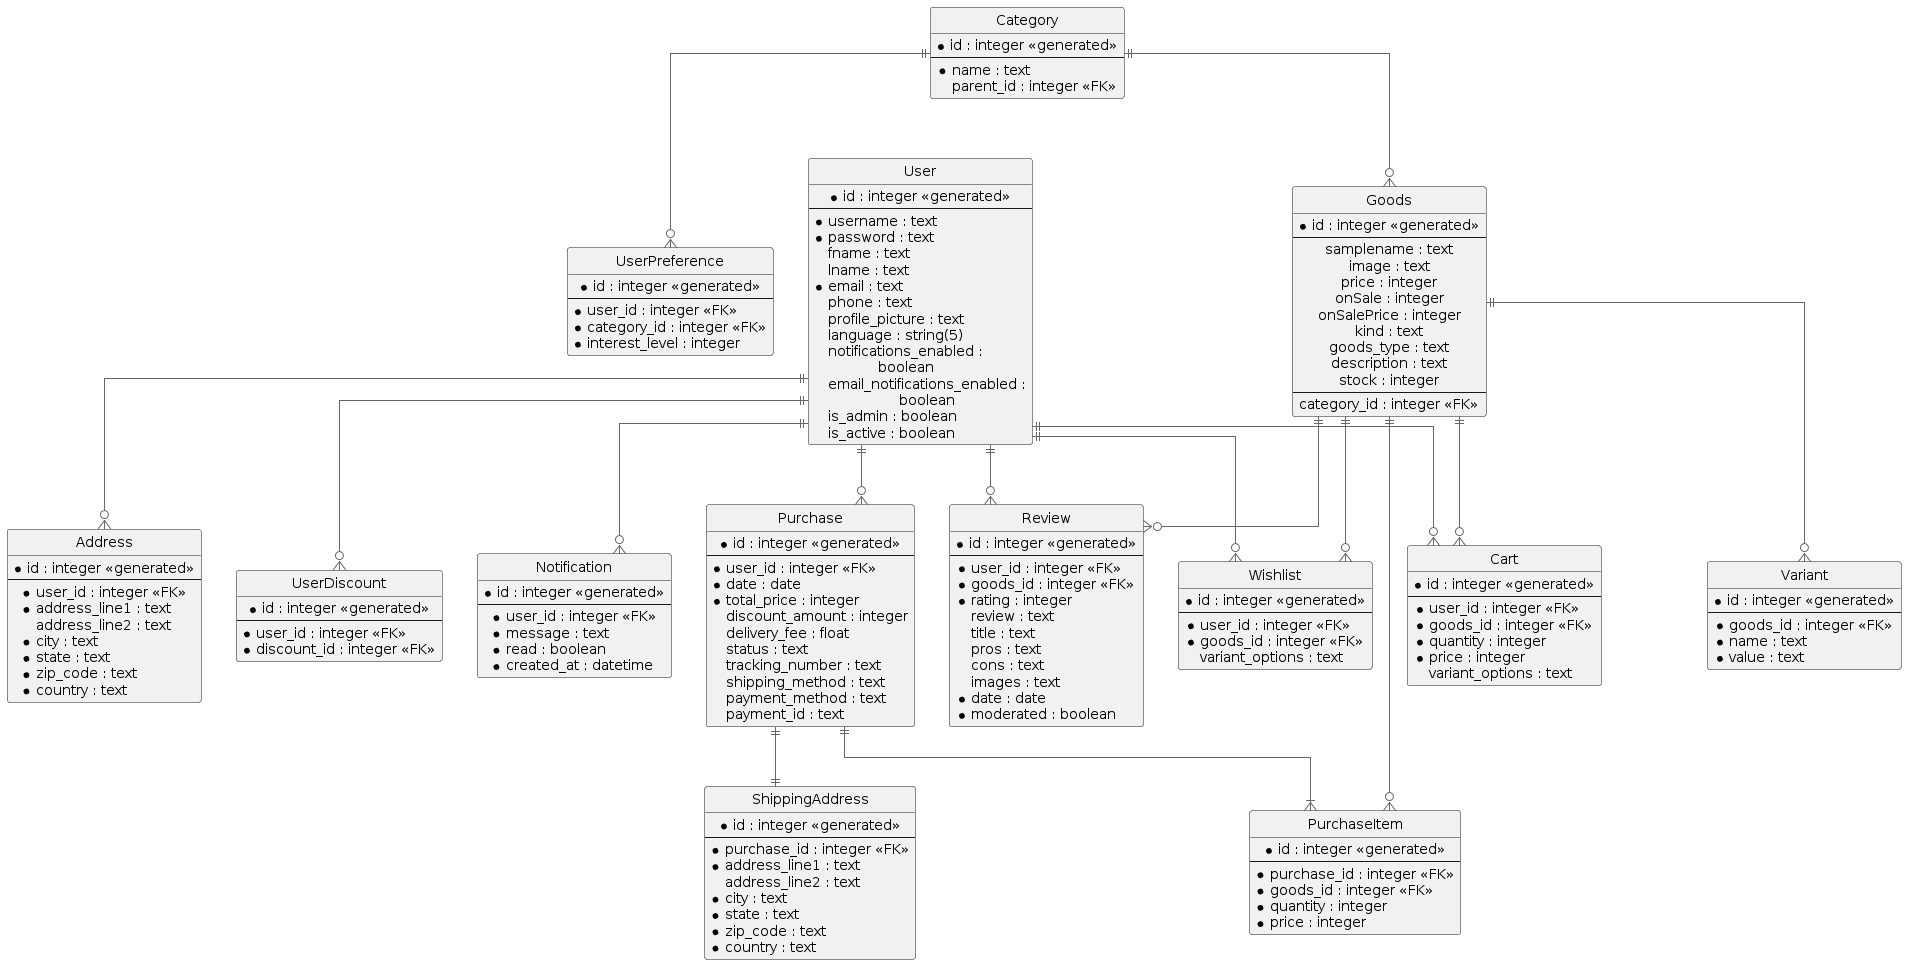

The diagram above was rendered by PlantUML. Its source (embedded in the PNG):
@startuml
!include <C4/C4_Container>


' hide the spot
hide circle

' avoid problems with angled crows feet
skinparam linetype ortho

entity "User" as user {
 *id : integer <<generated>>
 --
 *username : text
 *password : text
 fname : text
 lname : text
 *email : text
 phone : text
 profile_picture : text
 language : string(5)
 notifications_enabled : boolean
 email_notifications_enabled : boolean
 is_admin : boolean
 is_active : boolean
}


entity "UserPreference" as userpreference {
 *id : integer <<generated>>
 --
 *user_id : integer <<FK>>
 *category_id : integer <<FK>>
 *interest_level : integer
}

entity "Cart" as cart {
 *id : integer <<generated>>
 --
 *user_id : integer <<FK>>
 *goods_id : integer <<FK>>
 *quantity : integer
 *price : integer
 variant_options : text
}


entity "Purchase" as purchase {
 *id : integer <<generated>>
 --
 *user_id : integer <<FK>>
 *date : date
 *total_price : integer
 discount_amount : integer
 delivery_fee : float
 status : text
 tracking_number : text
 shipping_method : text
 payment_method : text
 payment_id : text
}

entity "PurchaseItem" as purchaseitem {
 *id : integer <<generated>>
 --
 *purchase_id : integer <<FK>>
 *goods_id : integer <<FK>>
 *quantity : integer
 *price : integer
}


entity "Review" as review {
 *id : integer <<generated>>
 --
 *user_id : integer <<FK>>
 *goods_id : integer <<FK>>
 *rating : integer
 review : text
 title : text
 pros : text
 cons : text
 images : text
 *date : date
 *moderated : boolean
}

entity "Address" as address {
 *id : integer <<generated>>
 --
 *user_id : integer <<FK>>
 *address_line1 : text
 address_line2 : text
 *city : text
 *state : text
 *zip_code : text
 *country : text
}

entity "Wishlist" as wishlist {
 *id : integer <<generated>>
 --
 *user_id : integer <<FK>>
 *goods_id : integer <<FK>>
 variant_options : text
}

entity "UserDiscount" as userdiscount {
 *id : integer <<generated>>
 --
 *user_id : integer <<FK>>
 *discount_id : integer <<FK>>
}

entity "Notification" as notification {
 *id : integer <<generated>>
 --
 *user_id : integer <<FK>>
 *message : text
 *read : boolean
 *created_at : datetime
}




entity "Goods" as goods {
 *id : integer <<generated>>
 --
 samplename : text
 image : text
 price : integer
 onSale : integer
 onSalePrice : integer
 kind : text
 goods_type : text
 description : text
 stock : integer
 --
 category_id : integer <<FK>>
}

entity "Variant" as variant {
 *id : integer <<generated>>
 --
 *goods_id : integer <<FK>>
 *name : text
 *value : text
}

entity "Category" as category {
 *id : integer <<generated>>
 --
 *name : text
 parent_id : integer <<FK>>
}


entity "ShippingAddress" as shippingaddress {
 *id : integer <<generated>>
 --
 *purchase_id : integer <<FK>>
 *address_line1 : text
 address_line2 : text
 *city : text
 *state : text
 *zip_code : text
 *country : text
}


user ||--o{ cart
user ||--o{ purchase
user ||--o{ review
user ||--o{ address
user ||--o{ wishlist
user ||--o{ userdiscount
user ||--o{ notification

goods ||--o{ cart
goods ||--o{ purchaseitem
goods ||--o{ review
goods ||--o{ wishlist
goods ||--o{ variant

category ||--o{ goods
category ||--o{ userpreference

purchase ||--|{ purchaseitem
purchase ||--|| shippingaddress
@enduml